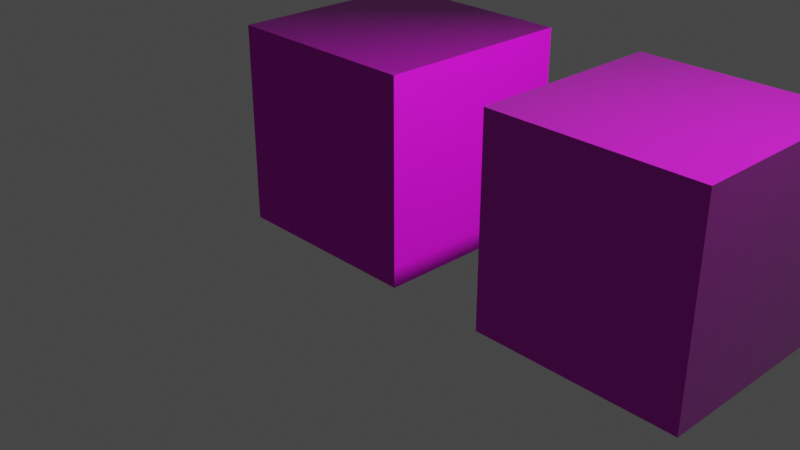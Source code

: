 # Source: template.blend  (saved by Blender 4.2.25; exported with 4.5.12 LTS)
import bpy
from mathutils import Matrix  # noqa: F401  (used for matrix-valued properties, if any)

bpy.ops.wm.read_factory_settings(use_empty=True)
scene = bpy.context.scene
scene.name = 'Scene'

# ---- collections
col_collection = bpy.data.collections.new('Collection'); scene.collection.children.link(col_collection)

# ---- materials (node trees are filled in below, after node groups)
mat_material = bpy.data.materials.new('Material')
mat_material.alpha_threshold = 0.0
mat_material.use_transparent_shadow = False
mat_material.thickness_mode = 'SLAB'
mat_material.roughness = 0.5
mat_material.line_color = (0.0, 0.0, 0.0, 1.0)
mat_material_001 = bpy.data.materials.new('Material.001')
mat_material_001.alpha_threshold = 0.0
mat_material_001.use_transparent_shadow = False
mat_material_001.thickness_mode = 'SLAB'
mat_material_001.roughness = 0.5
mat_material_001.line_color = (0.0, 0.0, 0.0, 1.0)

# ---- node groups
ng_omnipbr = bpy.data.node_groups.new('OmniPBR', 'ShaderNodeTree')
_s = ng_omnipbr.interface.new_socket(name='Albedo', in_out='OUTPUT', socket_type='NodeSocketColor')
_s = ng_omnipbr.interface.new_socket(name='Metallic', in_out='OUTPUT', socket_type='NodeSocketColor')
_s = ng_omnipbr.interface.new_socket(name='Specular', in_out='OUTPUT', socket_type='NodeSocketFloat')
_s.subtype = 'FACTOR'
_s = ng_omnipbr.interface.new_socket(name='Roughness', in_out='OUTPUT', socket_type='NodeSocketColor')
_s = ng_omnipbr.interface.new_socket(name='Normal Map', in_out='OUTPUT', socket_type='NodeSocketColor')
_s = ng_omnipbr.interface.new_socket(name='Emission', in_out='OUTPUT', socket_type='NodeSocketColor')
_s = ng_omnipbr.interface.new_socket(name='Emissive Intensity', in_out='OUTPUT', socket_type='NodeSocketFloat')
_s.subtype = 'FACTOR'
_s = ng_omnipbr.interface.new_socket(name='Albedo Map', in_out='INPUT', socket_type='NodeSocketColor')
_s.default_value = (0.5, 0.5, 0.5, 1.0)
_s = ng_omnipbr.interface.new_socket(name='Use Albedo Map', in_out='INPUT', socket_type='NodeSocketInt')
_s.subtype = 'FACTOR'
_s.default_value = 1
_s.min_value = 0
_s.max_value = 1
_s = ng_omnipbr.interface.new_socket(name='Albedo RGB', in_out='INPUT', socket_type='NodeSocketColor')
_s.default_value = (0.2, 0.2, 0.2, 1.0)
_s = ng_omnipbr.interface.new_socket(name='Albedo Add', in_out='INPUT', socket_type='NodeSocketFloat')
_s.subtype = 'FACTOR'
_s.min_value = -1.0
_s.max_value = 1.0
_s = ng_omnipbr.interface.new_socket(name='Albedo Desaturation', in_out='INPUT', socket_type='NodeSocketFloat')
_s.subtype = 'FACTOR'
_s.min_value = 0.0
_s.max_value = 1.0
_s = ng_omnipbr.interface.new_socket(name='Albedo Brightness', in_out='INPUT', socket_type='NodeSocketFloat')
_s.subtype = 'FACTOR'
_s.default_value = 1.0
_s.min_value = 0.0
_s.max_value = 1.0
_s = ng_omnipbr.interface.new_socket(name='Albedo Tint', in_out='INPUT', socket_type='NodeSocketColor')
_s.default_value = (1.0, 1.0, 1.0, 1.0)
_s = ng_omnipbr.interface.new_socket(name='Specular', in_out='INPUT', socket_type='NodeSocketFloat')
_s.subtype = 'FACTOR'
_s.default_value = 0.5
_s.min_value = 0.0
_s.max_value = 1.0
_s = ng_omnipbr.interface.new_socket(name='Use ORM Map', in_out='INPUT', socket_type='NodeSocketInt')
_s.subtype = 'FACTOR'
_s.min_value = 0
_s.max_value = 1
_s = ng_omnipbr.interface.new_socket(name='ORM Map', in_out='INPUT', socket_type='NodeSocketColor')
_s = ng_omnipbr.interface.new_socket(name='AO Map', in_out='INPUT', socket_type='NodeSocketColor')
_s.default_value = (1.0, 1.0, 1.0, 1.0)
_s = ng_omnipbr.interface.new_socket(name='AO to Diffuse', in_out='INPUT', socket_type='NodeSocketFloat')
_s.subtype = 'FACTOR'
_s.min_value = 0.0
_s.max_value = 1.0
_s = ng_omnipbr.interface.new_socket(name='Metallic Amount', in_out='INPUT', socket_type='NodeSocketFloat')
_s.subtype = 'FACTOR'
_s.min_value = 0.0
_s.max_value = 1.0
_s = ng_omnipbr.interface.new_socket(name='Metallic Map', in_out='INPUT', socket_type='NodeSocketColor')
_s = ng_omnipbr.interface.new_socket(name='Metallic Map Influence', in_out='INPUT', socket_type='NodeSocketFloat')
_s.subtype = 'FACTOR'
_s.min_value = 0.0
_s.max_value = 1.0
_s = ng_omnipbr.interface.new_socket(name='Roughness Amount', in_out='INPUT', socket_type='NodeSocketFloat')
_s.subtype = 'FACTOR'
_s.default_value = 0.5
_s.min_value = 0.0
_s.max_value = 1.0
_s = ng_omnipbr.interface.new_socket(name='Roughness Map', in_out='INPUT', socket_type='NodeSocketColor')
_s.default_value = (0.5, 0.5, 0.5, 1.0)
_s = ng_omnipbr.interface.new_socket(name='Roughness Map Influence', in_out='INPUT', socket_type='NodeSocketFloat')
_s.subtype = 'FACTOR'
_s.min_value = 0.0
_s.max_value = 1.0
_s = ng_omnipbr.interface.new_socket(name='Enable Emission', in_out='INPUT', socket_type='NodeSocketInt')
_s.subtype = 'FACTOR'
_s.min_value = 0
_s.max_value = 1
_s = ng_omnipbr.interface.new_socket(name='Emissive Intensity', in_out='INPUT', socket_type='NodeSocketFloat')
_s.subtype = 'FACTOR'
_s.default_value = 40.0
_s = ng_omnipbr.interface.new_socket(name='Emissive Color', in_out='INPUT', socket_type='NodeSocketColor')
_s = ng_omnipbr.interface.new_socket(name='Emissive Color Map', in_out='INPUT', socket_type='NodeSocketColor')
_s = ng_omnipbr.interface.new_socket(name='Use Emission Map', in_out='INPUT', socket_type='NodeSocketInt')
_s.subtype = 'FACTOR'
_s.min_value = 0
_s.max_value = 1
_s = ng_omnipbr.interface.new_socket(name='Emissive Mask Map', in_out='INPUT', socket_type='NodeSocketColor')
_s = ng_omnipbr.interface.new_socket(name='Normal Map', in_out='INPUT', socket_type='NodeSocketColor')
_s = ng_omnipbr.interface.new_socket(name='Normal Map Strength', in_out='INPUT', socket_type='NodeSocketFloat')
_s.subtype = 'FACTOR'
_s.default_value = 1.0
_s.min_value = 0.0
_s.max_value = 10.0
_s = ng_omnipbr.interface.new_socket(name='Use Normal Map', in_out='INPUT', socket_type='NodeSocketInt')
_s.subtype = 'FACTOR'
_s.default_value = 1
_s.min_value = 0
_s.max_value = 1
_s = ng_omnipbr.interface.new_socket(name='Detail Normal Map', in_out='INPUT', socket_type='NodeSocketColor')
_s = ng_omnipbr.interface.new_socket(name='Use Detail Normal Map', in_out='INPUT', socket_type='NodeSocketInt')
_s.subtype = 'FACTOR'
_s.min_value = 0
_s.max_value = 1
_s = ng_omnipbr.interface.new_socket(name='Detail Normal Strength', in_out='INPUT', socket_type='NodeSocketFloat')
_s.subtype = 'FACTOR'
_s.default_value = 1.0
_s.min_value = 0.0
_s.max_value = 10.0
_s = ng_omnipbr.interface.new_socket(name='Enable Opacity', in_out='INPUT', socket_type='NodeSocketInt')
_s.subtype = 'FACTOR'
_s.min_value = 0
_s.max_value = 1
_s = ng_omnipbr.interface.new_socket(name='Enable Opacity Texture', in_out='INPUT', socket_type='NodeSocketInt')
_s.subtype = 'FACTOR'
_s.min_value = 0
_s.max_value = 1
_s = ng_omnipbr.interface.new_socket(name='Opacity Amount', in_out='INPUT', socket_type='NodeSocketFloat')
_s.subtype = 'FACTOR'
_s.min_value = 0.0
_s.max_value = 1.0
_s = ng_omnipbr.interface.new_socket(name='Opacity Map', in_out='INPUT', socket_type='NodeSocketColor')
_s = ng_omnipbr.interface.new_socket(name='Opacity Threshold', in_out='INPUT', socket_type='NodeSocketFloat')
_s.subtype = 'FACTOR'
_s.min_value = 0.0
_s.max_value = 1.0
_s = ng_omnipbr.interface.new_socket(name='Opacity Mono Source', in_out='INPUT', socket_type='NodeSocketInt')
_s.subtype = 'FACTOR'
_s.default_value = 1
_s.min_value = 0
_s.max_value = 3
_s = ng_omnipbr.interface.new_socket(name='Enable Project UVW Coordinates', in_out='INPUT', socket_type='NodeSocketInt')
_s.subtype = 'FACTOR'
_s.min_value = 0
_s.max_value = 1
_s = ng_omnipbr.interface.new_socket(name='Enable World Space', in_out='INPUT', socket_type='NodeSocketInt')
_s.subtype = 'FACTOR'
_s.min_value = 0
_s.max_value = 1
_s = ng_omnipbr.interface.new_socket(name='UV Space Index', in_out='INPUT', socket_type='NodeSocketInt')
_s.subtype = 'FACTOR'
_s.min_value = 0
_s.max_value = 512
_s = ng_omnipbr.interface.new_socket(name='Normal Map Flip U Tangent', in_out='INPUT', socket_type='NodeSocketInt')
_s.subtype = 'FACTOR'
_s.min_value = 0
_s.max_value = 1
_s = ng_omnipbr.interface.new_socket(name='Normal Map Flip V Tangent', in_out='INPUT', socket_type='NodeSocketInt')
_s.subtype = 'FACTOR'
_s.default_value = 1
_s.min_value = 0
_s.max_value = 1
_N = ng_omnipbr.nodes; _L = ng_omnipbr.links
n0 = _N.new('ShaderNodeMixRGB'); n0.name = 'Mix.006'; n0.location = (363, -459)
n0.label = 'Roughness-Factor'
n1 = _N.new('ShaderNodeMixRGB'); n1.name = 'Mix.001'; n1.location = (341, 338)
n1.label = 'Apply AO'
n1.blend_type = 'MULTIPLY'
n1.inputs[0].default_value = 1.0
n2 = _N.new('ShaderNodeMixRGB'); n2.name = 'Mix'; n2.location = (70, 526)
n2.label = 'Apply Tint'
n2.blend_type = 'MULTIPLY'
n2.inputs[0].default_value = 1.0
n3 = _N.new('ShaderNodeSeparateRGB'); n3.name = 'Separate RGB'; n3.location = (-312, -177)
n4 = _N.new('ShaderNodeRGB'); n4.name = 'RGB'; n4.location = (-1061, -681)
n4.outputs[0].default_value = (0.0, 0.0, 0.0, 1.0)
n5 = _N.new('ShaderNodeMixRGB'); n5.name = 'Mix.002'; n5.location = (530, 525)
n5.label = 'AO to Diffuse'
n6 = _N.new('ShaderNodeMixRGB'); n6.name = 'Mix.013'; n6.location = (-370, 507)
n6.label = 'Albedo Brightness'
n6.blend_type = 'MULTIPLY'
n6.inputs[0].default_value = 1.0
n7 = _N.new('ShaderNodeMixRGB'); n7.name = 'Mix.012'; n7.location = (-672, 552)
n7.label = 'Albedo Add'
n7.blend_type = 'ADD'
n7.inputs[2].default_value = (1.0, 1.0, 1.0, 1.0)
n8 = _N.new('ShaderNodeMixRGB'); n8.name = 'Mix.014'; n8.location = (-721, -908)
n8.label = 'Detail Normal Source Switch'
n9 = _N.new('ShaderNodeNormalMap'); n9.name = 'Normal Map'; n9.location = (-487, -584)
n10 = _N.new('ShaderNodeNormalMap'); n10.name = 'Normal Map.001'; n10.location = (-487, -883)
n11 = _N.new('ShaderNodeMixRGB'); n11.name = 'Mix.008'; n11.location = (-1406, 447)
n11.label = 'Albedo Source Switch'
n12 = _N.new('ShaderNodeHueSaturation'); n12.name = 'Hue Saturation Value'; n12.location = (-1066, 607)
n13 = _N.new('ShaderNodeMixRGB'); n13.name = 'Mix.003'; n13.location = (96, 218)
n13.label = 'AO-ORM Map Toggle'
n14 = _N.new('ShaderNodeRGB'); n14.name = 'RGB.001'; n14.location = (-1041, -953)
n14.outputs[0].default_value = (0.5, 0.5, 1.0, 1.0)
n15 = _N.new('NodeGroupInput'); n15.name = 'Group Input'; n15.location = (-1818, 98)
n16 = _N.new('NodeGroupOutput'); n16.name = 'Group Output'; n16.location = (981, 41)
n17 = _N.new('ShaderNodeMixRGB'); n17.name = 'Mix.010'; n17.location = (-794, -368)
n17.label = 'Emissive Source Switch'
n18 = _N.new('ShaderNodeMixRGB'); n18.name = 'Mix.007'; n18.location = (303, -33)
n18.label = 'Metallic Factor'
n19 = _N.new('ShaderNodeMixRGB'); n19.name = 'Mix.011'; n19.location = (-719, -712)
n19.label = 'Normal Source Switch'
n20 = _N.new('ShaderNodeMixRGB'); n20.name = 'Mix.009'; n20.location = (-1115, -475)
n20.label = 'Emissive Switch'
n21 = _N.new('ShaderNodeMixRGB'); n21.name = 'Mix.004'; n21.location = (182, -635)
n21.label = 'Roughness-ORM Map Toggle'
n22 = _N.new('ShaderNodeMixRGB'); n22.name = 'Mix.005'; n22.location = (-2, -228)
n22.label = 'Metallic-ORM Map Toggle'
_L.new(n15.outputs[9], n3.inputs[0])
_L.new(n15.outputs[8], n21.inputs[0])
_L.new(n15.outputs[17], n0.inputs[0])
_L.new(n0.outputs[0], n16.inputs[3])
_L.new(n15.outputs[14], n18.inputs[0])
_L.new(n18.outputs[0], n16.inputs[1])
_L.new(n15.outputs[6], n2.inputs[1])
_L.new(n15.outputs[10], n13.inputs[1])
_L.new(n15.outputs[11], n5.inputs[0])
_L.new(n5.outputs[0], n16.inputs[0])
_L.new(n21.outputs[0], n0.inputs[2])
_L.new(n22.outputs[0], n18.inputs[2])
_L.new(n2.outputs[0], n1.inputs[1])
_L.new(n2.outputs[0], n5.inputs[1])
_L.new(n1.outputs[0], n5.inputs[2])
_L.new(n13.outputs[0], n1.inputs[2])
_L.new(n15.outputs[8], n22.inputs[0])
_L.new(n15.outputs[8], n13.inputs[0])
_L.new(n15.outputs[12], n18.inputs[1])
_L.new(n3.outputs[2], n22.inputs[2])
_L.new(n3.outputs[1], n21.inputs[2])
_L.new(n3.outputs[0], n13.inputs[2])
_L.new(n15.outputs[15], n0.inputs[1])
_L.new(n15.outputs[1], n11.inputs[0])
_L.new(n15.outputs[22], n20.inputs[0])
_L.new(n15.outputs[20], n20.inputs[1])
_L.new(n15.outputs[18], n17.inputs[0])
_L.new(n20.outputs[0], n17.inputs[2])
_L.new(n17.outputs[0], n16.inputs[5])
_L.new(n9.outputs[0], n16.inputs[4])
_L.new(n15.outputs[25], n9.inputs[0])
_L.new(n14.outputs[0], n19.inputs[1])
_L.new(n15.outputs[26], n19.inputs[0])
_L.new(n19.outputs[0], n9.inputs[1])
_L.new(n15.outputs[5], n6.inputs[1])
_L.new(n7.outputs[0], n6.inputs[2])
_L.new(n6.outputs[0], n2.inputs[2])
_L.new(n11.outputs[0], n12.inputs[4])
_L.new(n15.outputs[7], n16.inputs[2])
_L.new(n15.outputs[28], n8.inputs[0])
_L.new(n14.outputs[0], n8.inputs[1])
_L.new(n8.outputs[0], n10.inputs[1])
_L.new(n15.outputs[29], n10.inputs[0])
_L.new(n15.outputs[4], n12.inputs[3])
_L.new(n15.outputs[2], n11.inputs[1])
_L.new(n15.outputs[0], n11.inputs[2])
_L.new(n12.outputs[0], n7.inputs[1])
_L.new(n15.outputs[3], n7.inputs[0])
_L.new(n15.outputs[19], n16.inputs[6])
_L.new(n4.outputs[0], n17.inputs[1])
_L.new(n15.outputs[27], n8.inputs[2])
_L.new(n15.outputs[24], n19.inputs[2])
_L.new(n15.outputs[21], n20.inputs[2])
_L.new(n15.outputs[16], n21.inputs[1])
_L.new(n15.outputs[13], n22.inputs[1])
n16.is_active_output = True
ng_omniglass = bpy.data.node_groups.new('OmniGlass', 'ShaderNodeTree')
_s = ng_omniglass.interface.new_socket(name='Transmission Color', in_out='OUTPUT', socket_type='NodeSocketColor')
_s = ng_omniglass.interface.new_socket(name='Reflection Color', in_out='OUTPUT', socket_type='NodeSocketColor')
_s = ng_omniglass.interface.new_socket(name='IOR', in_out='OUTPUT', socket_type='NodeSocketFloat')
_s.subtype = 'FACTOR'
_s = ng_omniglass.interface.new_socket(name='Alpha', in_out='OUTPUT', socket_type='NodeSocketFloat')
_s.subtype = 'FACTOR'
_s = ng_omniglass.interface.new_socket(name='Roughness', in_out='OUTPUT', socket_type='NodeSocketColor')
_s = ng_omniglass.interface.new_socket(name='Normal Map', in_out='OUTPUT', socket_type='NodeSocketColor')
_s = ng_omniglass.interface.new_socket(name='Absorbtion Coeff', in_out='INPUT', socket_type='NodeSocketColor')
_s = ng_omniglass.interface.new_socket(name='Glass Color', in_out='INPUT', socket_type='NodeSocketColor')
_s.default_value = (1.0, 1.0, 1.0, 1.0)
_s = ng_omniglass.interface.new_socket(name='Glass Color Texture', in_out='INPUT', socket_type='NodeSocketColor')
_s.default_value = (0.5, 0.5, 0.5, 1.0)
_s = ng_omniglass.interface.new_socket(name='Use Glass Color Texture', in_out='INPUT', socket_type='NodeSocketInt')
_s.subtype = 'FACTOR'
_s.default_value = 1
_s.min_value = 0
_s.max_value = 1
_s = ng_omniglass.interface.new_socket(name='Volume Absorbtion Scale', in_out='INPUT', socket_type='NodeSocketFloat')
_s.subtype = 'FACTOR'
_s.default_value = 0.001
_s.min_value = 0.0
_s.max_value = 1.0
_s = ng_omniglass.interface.new_socket(name='Glass Roughness', in_out='INPUT', socket_type='NodeSocketFloat')
_s.subtype = 'FACTOR'
_s.min_value = 0.0
_s.max_value = 1.0
_s = ng_omniglass.interface.new_socket(name='Roughness Texture', in_out='INPUT', socket_type='NodeSocketColor')
_s.default_value = (0.5, 0.5, 0.5, 1.0)
_s = ng_omniglass.interface.new_socket(name='Roughness Texture Influence', in_out='INPUT', socket_type='NodeSocketFloat')
_s.subtype = 'FACTOR'
_s.min_value = 0.0
_s.max_value = 1.0
_s = ng_omniglass.interface.new_socket(name='Glass IOR', in_out='INPUT', socket_type='NodeSocketFloat')
_s.subtype = 'FACTOR'
_s.default_value = 1.491
_s.min_value = 1.0
_s.max_value = 4.0
_s = ng_omniglass.interface.new_socket(name='Thin Walled', in_out='INPUT', socket_type='NodeSocketInt')
_s.subtype = 'FACTOR'
_s.min_value = 0
_s.max_value = 1
_s = ng_omniglass.interface.new_socket(name='Reflection Color', in_out='INPUT', socket_type='NodeSocketColor')
_s.default_value = (1.0, 1.0, 1.0, 1.0)
_s = ng_omniglass.interface.new_socket(name='Reflection Color Texture', in_out='INPUT', socket_type='NodeSocketColor')
_s = ng_omniglass.interface.new_socket(name='Use Reflection Color Texture', in_out='INPUT', socket_type='NodeSocketInt')
_s.subtype = 'FACTOR'
_s.min_value = 0
_s.max_value = 1
_s = ng_omniglass.interface.new_socket(name='Normal Map Texture', in_out='INPUT', socket_type='NodeSocketColor')
_s = ng_omniglass.interface.new_socket(name='Normal Map Strength', in_out='INPUT', socket_type='NodeSocketFloat')
_s.subtype = 'FACTOR'
_s.default_value = 1.0
_s.min_value = 0.0
_s.max_value = 10.0
_s = ng_omniglass.interface.new_socket(name='Use Normal Map', in_out='INPUT', socket_type='NodeSocketInt')
_s.subtype = 'FACTOR'
_s.default_value = 1
_s.min_value = 0
_s.max_value = 1
_s = ng_omniglass.interface.new_socket(name='Enable Opacity', in_out='INPUT', socket_type='NodeSocketInt')
_s.subtype = 'FACTOR'
_s.min_value = 0
_s.max_value = 1
_s = ng_omniglass.interface.new_socket(name='Enable Opacity Texture', in_out='INPUT', socket_type='NodeSocketInt')
_s.subtype = 'FACTOR'
_s.min_value = 0
_s.max_value = 1
_s = ng_omniglass.interface.new_socket(name='Opacity Amount', in_out='INPUT', socket_type='NodeSocketFloat')
_s.subtype = 'FACTOR'
_s.default_value = 1.0
_s.min_value = 0.0
_s.max_value = 1.0
_s = ng_omniglass.interface.new_socket(name='Opacity Map RGB', in_out='INPUT', socket_type='NodeSocketColor')
_s = ng_omniglass.interface.new_socket(name='Opacity Map Alpha', in_out='INPUT', socket_type='NodeSocketFloat')
_s.subtype = 'FACTOR'
_s.min_value = 0.0
_s.max_value = 1.0
_s = ng_omniglass.interface.new_socket(name='Opacity Threshold', in_out='INPUT', socket_type='NodeSocketFloat')
_s.subtype = 'FACTOR'
_s.min_value = 0.0
_s.max_value = 1.0
_s = ng_omniglass.interface.new_socket(name='Opacity Mono Source', in_out='INPUT', socket_type='NodeSocketInt')
_s.subtype = 'FACTOR'
_s.default_value = 1
_s.min_value = 0
_s.max_value = 3
_s = ng_omniglass.interface.new_socket(name='Enable Project UVW Coordinates', in_out='INPUT', socket_type='NodeSocketInt')
_s.subtype = 'FACTOR'
_s.min_value = 0
_s.max_value = 1
_s = ng_omniglass.interface.new_socket(name='Enable World Space', in_out='INPUT', socket_type='NodeSocketInt')
_s.subtype = 'FACTOR'
_s.min_value = 0
_s.max_value = 1
_s = ng_omniglass.interface.new_socket(name='UV Space Index', in_out='INPUT', socket_type='NodeSocketInt')
_s.subtype = 'FACTOR'
_s.min_value = 0
_s.max_value = 512
_s = ng_omniglass.interface.new_socket(name='Normal Map Flip U Tangent', in_out='INPUT', socket_type='NodeSocketInt')
_s.subtype = 'FACTOR'
_s.min_value = 0
_s.max_value = 1
_s = ng_omniglass.interface.new_socket(name='Normal Map Flip V Tangent', in_out='INPUT', socket_type='NodeSocketInt')
_s.subtype = 'FACTOR'
_s.default_value = 1
_s.min_value = 0
_s.max_value = 1
_N = ng_omniglass.nodes; _L = ng_omniglass.links
n0 = _N.new('NodeGroupOutput'); n0.name = 'Group Output'; n0.location = (-605, 496)
n1 = _N.new('ShaderNodeMixRGB'); n1.name = 'Albedo Source Switch'; n1.location = (-1369, 535)
n1.label = 'Albedo Source Switch'
n2 = _N.new('ShaderNodeHueSaturation'); n2.name = 'Hue Saturation Value'; n2.location = (-1187, 529)
n2.label = 'Hue Saturation Value'
n3 = _N.new('ShaderNodeMixRGB'); n3.name = 'Roughness-Factor'; n3.location = (-1357, 331)
n3.label = 'Roughness-Factor'
n4 = _N.new('ShaderNodeMixRGB'); n4.name = 'Reflection Source Switch'; n4.location = (-1098, 329)
n4.label = 'Reflection Source Switch'
n5 = _N.new('ShaderNodeMixRGB'); n5.name = 'Normal Source Switch'; n5.location = (-1360, 120)
n5.label = 'Normal Source Switch'
n5.inputs[1].default_value = (0.5029, 0.5029, 1.0, 1.0)
n6 = _N.new('ShaderNodeNormalMap'); n6.name = 'Normal Map'; n6.location = (-1202, 126)
n6.label = 'Normal Map'
n7 = _N.new('ShaderNodeMixRGB'); n7.name = 'Opacity Source Switch'; n7.location = (-1684, -357)
n7.label = 'Opacity Source Switch'
n8 = _N.new('ShaderNodeSeparateRGB'); n8.name = 'Separate RGB'; n8.location = (-1365, -381)
n9 = _N.new('ShaderNodeMath'); n9.name = 'Math.002'; n9.location = (-1196, -362)
n9.operation = 'MAXIMUM'
n10 = _N.new('ShaderNodeMath'); n10.name = 'mono_max'; n10.location = (-1029, -367)
n10.label = 'mono_max'
n10.operation = 'MAXIMUM'
n11 = _N.new('ShaderNodeVectorMath'); n11.name = 'mono_luminance'; n11.location = (-1189, -526)
n11.label = 'mono_luminance'
n11.operation = 'DOT_PRODUCT'
n12 = _N.new('ShaderNodeVectorMath'); n12.name = 'mono_average'; n12.location = (-1187, -724)
n12.label = 'mono_average'
n12.operation = 'DOT_PRODUCT'
n13 = _N.new('ShaderNodeMath'); n13.name = 'Math.001'; n13.location = (-738, -472)
n13.operation = 'GREATER_THAN'
n14 = _N.new('ShaderNodeMath'); n14.name = 'Math'; n14.location = (-743, -652)
n14.operation = 'COMPARE'
n15 = _N.new('NodeGroupInput'); n15.name = 'Group Input'; n15.location = (-1996, 450)
_L.new(n15.outputs[7], n3.inputs[0])
_L.new(n3.outputs[0], n0.inputs[4])
_L.new(n15.outputs[5], n3.inputs[1])
_L.new(n15.outputs[3], n1.inputs[0])
_L.new(n6.outputs[0], n0.inputs[5])
_L.new(n15.outputs[14], n6.inputs[0])
_L.new(n15.outputs[15], n5.inputs[0])
_L.new(n5.outputs[0], n6.inputs[1])
_L.new(n1.outputs[0], n2.inputs[4])
_L.new(n15.outputs[2], n1.inputs[2])
_L.new(n15.outputs[13], n5.inputs[2])
_L.new(n2.outputs[0], n0.inputs[0])
_L.new(n15.outputs[6], n3.inputs[2])
_L.new(n15.outputs[8], n0.inputs[2])
_L.new(n15.outputs[1], n1.inputs[1])
_L.new(n15.outputs[10], n4.inputs[1])
_L.new(n15.outputs[11], n4.inputs[2])
_L.new(n15.outputs[12], n4.inputs[0])
_L.new(n4.outputs[0], n0.inputs[1])
_L.new(n15.outputs[18], n7.inputs[1])
_L.new(n15.outputs[19], n7.inputs[2])
_L.new(n15.outputs[17], n7.inputs[0])
_L.new(n7.outputs[0], n11.inputs[0])
_L.new(n7.outputs[0], n8.inputs[0])
_L.new(n8.outputs[1], n9.inputs[0])
_L.new(n9.outputs[0], n10.inputs[0])
_L.new(n7.outputs[0], n12.inputs[0])
_L.new(n15.outputs[21], n14.inputs[0])
_L.new(n12.outputs[1], n13.inputs[0])
_L.new(n15.outputs[18], n0.inputs[3])
n0.is_active_output = True

# ---- material node trees
mat_material.use_nodes = True; mat_material.node_tree.nodes.clear()
_N = mat_material.node_tree.nodes; _L = mat_material.node_tree.links
n0 = _N.new('NodeFrame'); n0.name = 'Frame.002'; n0.location = (-1608, -258)
n0.label = 'UV Set'
n0.width = 208
n1 = _N.new('NodeFrame'); n1.name = 'Frame.001'; n1.location = (-1268, 54)
n1.label = 'UVs'
n1.width = 198
n2 = _N.new('NodeFrame'); n2.name = 'Frame'; n2.location = (-933, 271)
n2.label = 'Texture Inputs'
n2.width = 869
n3 = _N.new('NodeFrame'); n3.name = 'Frame.004'; n3.location = (9, 269)
n3.label = 'Parameters'
n3.width = 394
n4 = _N.new('NodeFrame'); n4.name = 'Frame.005'; n4.location = (1024, 257)
n4.label = 'Information'
n4.width = 587
n5 = _N.new('NodeFrame'); n5.name = 'Frame.003'; n5.location = (450, 268)
n5.label = 'Output'
n5.width = 522
n6 = _N.new('ShaderNodeUVMap'); n6.name = 'UV Map'; n6.location = (29, -40)
n7 = _N.new('ShaderNodeMapping'); n7.name = 'Base Mapping'; n7.location = (29, -39)
n7.label = 'Base Mapping'
n8 = _N.new('ShaderNodeMapping'); n8.name = 'Detail Mapping'; n8.location = (29, -416)
n8.label = 'Detail Mapping'
n9 = _N.new('ShaderNodeTexImage'); n9.name = 'Emissive Map'; n9.location = (29, -538)
n9.label = 'Emissive Map'
n10 = _N.new('ShaderNodeTexImage'); n10.name = 'Emissive Mask Map'; n10.location = (303, -608)
n10.label = 'Emissive Mask Map'
n11 = _N.new('ShaderNodeTexImage'); n11.name = 'AO Map'; n11.location = (37, -228)
n11.label = 'AO Map'
n12 = _N.new('ShaderNodeTexImage'); n12.name = 'Metallic Map'; n12.location = (323, -292)
n12.label = 'Metallic Map'
n13 = _N.new('ShaderNodeTexImage'); n13.name = 'Roughness Map'; n13.location = (600, -343)
n13.label = 'Roughness Map'
n14 = _N.new('ShaderNodeTexImage'); n14.name = 'ORM Map'; n14.location = (599, -110)
n14.label = 'ORM Map'
n15 = _N.new('ShaderNodeTexImage'); n15.name = 'Albedo Map'; n15.location = (319, -39)
n15.label = 'Albedo Map'
n16 = _N.new('ShaderNodeTexImage'); n16.name = 'Opacity Map'; n16.location = (307, -854)
n16.label = 'Opacity Map'
n17 = _N.new('ShaderNodeTexImage'); n17.name = 'Detail Normal Map'; n17.location = (568, -931)
n17.label = 'Detail Normal Map'
n18 = _N.new('ShaderNodeTexImage'); n18.name = 'Normal Map'; n18.location = (564, -667)
n18.label = 'Normal Map'
n19 = _N.new('ShaderNodeGroup'); n19.name = 'OmniPBR Compute'; n19.location = (29, -40)
n19.label = 'OmniPBR Compute'
n19.width = 336
n19.node_tree = ng_omnipbr
n19.inputs[1].default_value = 1
n19.inputs[2].default_value = (0.2, 0.2, 0.2, 1.0)
n19.inputs[3].default_value = 0.0
n19.inputs[4].default_value = 0.0
n19.inputs[5].default_value = 1.0
n19.inputs[6].default_value = (1.0, 1.0, 1.0, 1.0)
n19.inputs[7].default_value = 0.5
n19.inputs[8].default_value = 0
n19.inputs[11].default_value = 0.0
n19.inputs[12].default_value = 0.0
n19.inputs[14].default_value = 0.0
n19.inputs[15].default_value = 0.5
n19.inputs[17].default_value = 0.0
n19.inputs[18].default_value = 0
n19.inputs[19].default_value = 40.0
n19.inputs[20].default_value = (0.0, 0.0, 0.0, 1.0)
n19.inputs[22].default_value = 0
n19.inputs[25].default_value = 1.0
n19.inputs[26].default_value = 1
n19.inputs[28].default_value = 0
n19.inputs[29].default_value = 1.0
n19.inputs[30].default_value = 0
n19.inputs[31].default_value = 0
n19.inputs[32].default_value = 0.0
n19.inputs[34].default_value = 0.0
n19.inputs[35].default_value = 1
n19.inputs[36].default_value = 0
n19.inputs[37].default_value = 0
n19.inputs[38].default_value = 0
n19.inputs[39].default_value = 0
n19.inputs[40].default_value = 1
n20 = _N.new('ShaderNodeOutputMaterial'); n20.name = 'Material Output'; n20.location = (354, -39)
n21 = _N.new('ShaderNodeBsdfPrincipled'); n21.name = 'Principled BSDF'; n21.location = (29, -41)
n21.distribution = 'GGX'
n21.subsurface_method = 'RANDOM_WALK_SKIN'
n21.inputs[3].default_value = 1.45
n22 = _N.new('ShaderNodeValue'); n22.name = 'Value'; n22.location = (354, -199)
n22.outputs[0].default_value = 0.0
n6.parent = n0
n7.parent = n1
n8.parent = n1
n9.parent = n2
n10.parent = n2
n11.parent = n2
n12.parent = n2
n13.parent = n2
n14.parent = n2
n15.parent = n2
n16.parent = n2
n17.parent = n2
n18.parent = n2
n19.parent = n3
n20.parent = n5
n21.parent = n5
n22.parent = n5
_L.new(n21.outputs[0], n20.inputs[0])
_L.new(n14.outputs[0], n19.inputs[9])
_L.new(n12.outputs[0], n19.inputs[13])
_L.new(n19.outputs[3], n21.inputs[2])
_L.new(n19.outputs[1], n21.inputs[1])
_L.new(n15.outputs[0], n19.inputs[0])
_L.new(n11.outputs[0], n19.inputs[10])
_L.new(n19.outputs[0], n21.inputs[0])
_L.new(n19.outputs[5], n21.inputs[27])
_L.new(n13.outputs[0], n19.inputs[16])
_L.new(n9.outputs[0], n19.inputs[21])
_L.new(n19.outputs[4], n21.inputs[5])
_L.new(n19.outputs[2], n21.inputs[13])
_L.new(n18.outputs[0], n19.inputs[24])
_L.new(n6.outputs[0], n7.inputs[0])
_L.new(n7.outputs[0], n15.inputs[0])
_L.new(n7.outputs[0], n14.inputs[0])
_L.new(n7.outputs[0], n11.inputs[0])
_L.new(n7.outputs[0], n12.inputs[0])
_L.new(n7.outputs[0], n13.inputs[0])
_L.new(n7.outputs[0], n9.inputs[0])
_L.new(n6.outputs[0], n8.inputs[0])
_L.new(n7.outputs[0], n18.inputs[0])
_L.new(n17.outputs[0], n19.inputs[27])
_L.new(n8.outputs[0], n17.inputs[0])
_L.new(n7.outputs[0], n10.inputs[0])
_L.new(n10.outputs[0], n19.inputs[23])
_L.new(n16.outputs[0], n19.inputs[33])
_L.new(n7.outputs[0], n16.inputs[0])
_L.new(n19.outputs[6], n21.inputs[28])
_L.new(n22.outputs[0], n20.inputs[3])
n20.is_active_output = True
mat_material_001.use_nodes = True; mat_material_001.node_tree.nodes.clear()
_N = mat_material_001.node_tree.nodes; _L = mat_material_001.node_tree.links
n0 = _N.new('NodeFrame'); n0.name = 'Frame'; n0.location = (-826, 340)
n0.label = 'Texture Inputs'
n0.width = 300
n1 = _N.new('NodeFrame'); n1.name = 'Frame.004'; n1.location = (-444, 226)
n1.label = 'Parameters'
n1.width = 394
n2 = _N.new('NodeFrame'); n2.name = 'Frame.003'; n2.location = (17, 196)
n2.label = 'Output'
n2.width = 522
n3 = _N.new('NodeFrame'); n3.name = 'Frame.001'; n3.location = (-1131, 54)
n3.label = 'UVs'
n3.width = 198
n4 = _N.new('NodeFrame'); n4.name = 'Frame.002'; n4.location = (-1386, 2)
n4.label = 'UV Set'
n4.width = 208
n5 = _N.new('NodeFrame'); n5.name = 'Frame.005'; n5.location = (641, 186)
n5.label = 'Information'
n5.width = 587
n6 = _N.new('ShaderNodeOutputMaterial'); n6.name = 'Material Output'; n6.location = (353, -39)
n7 = _N.new('ShaderNodeUVMap'); n7.name = 'UV Map'; n7.location = (29, -39)
n8 = _N.new('ShaderNodeMapping'); n8.name = 'Base Mapping'; n8.location = (29, -39)
n8.label = 'Base Mapping'
n9 = _N.new('ShaderNodeTexImage'); n9.name = 'Glass Color Texture'; n9.location = (30, -39)
n9.label = 'Glass Color Texture'
n10 = _N.new('ShaderNodeTexImage'); n10.name = 'Reflection Color Texture'; n10.location = (31, -254)
n10.label = 'Reflection Color Texture'
n11 = _N.new('ShaderNodeTexImage'); n11.name = 'Roughness Texture'; n11.location = (30, -476)
n11.label = 'Roughness Texture'
n12 = _N.new('ShaderNodeTexImage'); n12.name = 'Normal Map'; n12.location = (32, -697)
n12.label = 'Normal Map'
n13 = _N.new('ShaderNodeTexImage'); n13.name = 'Opacity Map'; n13.location = (29, -913)
n13.label = 'Opacity Map'
n14 = _N.new('ShaderNodeBsdfPrincipled'); n14.name = 'Principled BSDF'; n14.location = (29, -41)
n14.distribution = 'GGX'
n14.subsurface_method = 'RANDOM_WALK_SKIN'
n14.inputs[27].default_value = (0.0, 0.0, 0.0, 1.0)
n14.inputs[28].default_value = 1.0
n15 = _N.new('ShaderNodeGroup'); n15.name = 'OmniGlass Compute'; n15.location = (29, -39)
n15.label = 'OmniGlass Compute'
n15.width = 336
n15.node_tree = ng_omniglass
n15.inputs[0].default_value = (0.0, 0.0, 0.0, 1.0)
n15.inputs[1].default_value = (1.0, 1.0, 1.0, 1.0)
n15.inputs[3].default_value = 1
n15.inputs[4].default_value = 0.001
n15.inputs[5].default_value = 0.0
n15.inputs[7].default_value = 0.0
n15.inputs[8].default_value = 1.491
n15.inputs[9].default_value = 0
n15.inputs[10].default_value = (1.0, 1.0, 1.0, 1.0)
n15.inputs[12].default_value = 0
n15.inputs[14].default_value = 1.0
n15.inputs[15].default_value = 1
n15.inputs[16].default_value = 0
n15.inputs[17].default_value = 0
n15.inputs[18].default_value = 1.0
n15.inputs[21].default_value = 0.0
n15.inputs[22].default_value = 1
n15.inputs[23].default_value = 0
n15.inputs[24].default_value = 0
n15.inputs[25].default_value = 0
n15.inputs[26].default_value = 0
n15.inputs[27].default_value = 1
n16 = _N.new('ShaderNodeValue'); n16.name = 'Value'; n16.location = (353, -199)
n16.outputs[0].default_value = 0.0
n6.parent = n2
n7.parent = n4
n8.parent = n3
n9.parent = n0
n10.parent = n0
n11.parent = n0
n12.parent = n0
n13.parent = n0
n14.parent = n2
n15.parent = n1
n16.parent = n2
_L.new(n14.outputs[0], n6.inputs[0])
_L.new(n15.outputs[4], n14.inputs[2])
_L.new(n9.outputs[0], n15.inputs[2])
_L.new(n15.outputs[0], n14.inputs[0])
_L.new(n11.outputs[0], n15.inputs[6])
_L.new(n15.outputs[5], n14.inputs[5])
_L.new(n12.outputs[0], n15.inputs[13])
_L.new(n7.outputs[0], n8.inputs[0])
_L.new(n8.outputs[0], n9.inputs[0])
_L.new(n8.outputs[0], n11.inputs[0])
_L.new(n8.outputs[0], n12.inputs[0])
_L.new(n13.outputs[0], n15.inputs[19])
_L.new(n8.outputs[0], n13.inputs[0])
_L.new(n15.outputs[2], n14.inputs[3])
_L.new(n15.outputs[3], n14.inputs[4])
_L.new(n13.outputs[1], n15.inputs[20])
_L.new(n8.outputs[0], n10.inputs[0])
_L.new(n10.outputs[0], n15.inputs[11])
_L.new(n16.outputs[0], n6.inputs[3])
n6.is_active_output = True

# ---- world
world_world = bpy.data.worlds.new('World'); scene.world = world_world
world_world.use_nodes = True; world_world.node_tree.nodes.clear()
_N = world_world.node_tree.nodes; _L = world_world.node_tree.links
n0 = _N.new('ShaderNodeOutputWorld'); n0.name = 'World Output'; n0.location = (300, 300)
n1 = _N.new('ShaderNodeBackground'); n1.name = 'Background'; n1.location = (10, 300)
n1.inputs[0].default_value = (0.05088, 0.05088, 0.05088, 1.0)
_L.new(n1.outputs[0], n0.inputs[0])
n0.is_active_output = True
world_world.color = (0.05088, 0.05088, 0.05088)
world_world.use_sun_shadow = False
world_world.sun_shadow_jitter_overblur = 0.0

# ---- cameras
cam_camera = bpy.data.cameras.new('Camera')
cam_camera.clip_end = 100.0
cam_camera.ortho_scale = 7.314

# ---- lights
light_light = bpy.data.lights.new('Light', 'POINT')
light_light.transmission_factor = 0.0
light_light.energy = 1000.0
light_light.shadow_soft_size = 0.1
light_light.shadow_maximum_resolution = 0.006
light_light.use_absolute_resolution = True

# ---- meshes
me_cube = bpy.data.meshes.new('Cube')
me_cube.from_pydata([(1.0, 1.0, 2.0), (1.0, 1.0, 0.0), (1.0, -1.0, 2.0), (1.0, -1.0, 0.0), (-1.0, 1.0, 2.0), (-1.0, 1.0, 0.0), (-1.0, -1.0, 2.0), (-1.0, -1.0, 0.0)], [], [(0, 4, 6, 2), (3, 2, 6, 7), (7, 6, 4, 5), (5, 1, 3, 7), (1, 0, 2, 3), (5, 4, 0, 1)])
_uv = me_cube.uv_layers.new(name='UVMap')
_uv.uv.foreach_set('vector', [0.625, 0.5, 0.875, 0.5, 0.875, 0.75, 0.625, 0.75, 0.375, 0.75, 0.625, 0.75, 0.625, 1.0, 0.375, 1.0, 0.375, 0.0, 0.625, 0.0, 0.625, 0.25, 0.375, 0.25, 0.125, 0.5, 0.375, 0.5, 0.375, 0.75, 0.125, 0.75, 0.375, 0.5, 0.625, 0.5, 0.625, 0.75, 0.375, 0.75, 0.375, 0.25, 0.625, 0.25, 0.625, 0.5, 0.375, 0.5])
me_cube.materials.append(mat_material)
me_cube.use_mirror_vertex_groups = False
me_cube.update()
me_cube_001 = bpy.data.meshes.new('Cube.001')
me_cube_001.from_pydata([(1.0, 1.0, 2.0), (1.0, 1.0, 0.0), (1.0, -1.0, 2.0), (1.0, -1.0, 0.0), (-1.0, 1.0, 2.0), (-1.0, 1.0, 0.0), (-1.0, -1.0, 2.0), (-1.0, -1.0, 0.0)], [], [(0, 4, 6, 2), (3, 2, 6, 7), (7, 6, 4, 5), (5, 1, 3, 7), (1, 0, 2, 3), (5, 4, 0, 1)])
_uv = me_cube_001.uv_layers.new(name='UVMap')
_uv.uv.foreach_set('vector', [0.625, 0.5, 0.875, 0.5, 0.875, 0.75, 0.625, 0.75, 0.375, 0.75, 0.625, 0.75, 0.625, 1.0, 0.375, 1.0, 0.375, 0.0, 0.625, 0.0, 0.625, 0.25, 0.375, 0.25, 0.125, 0.5, 0.375, 0.5, 0.375, 0.75, 0.125, 0.75, 0.375, 0.5, 0.625, 0.5, 0.625, 0.75, 0.375, 0.75, 0.375, 0.25, 0.625, 0.25, 0.625, 0.5, 0.375, 0.5])
me_cube_001.materials.append(mat_material_001)
me_cube_001.use_mirror_vertex_groups = False
me_cube_001.update()

# ---- objects
ob_cube = bpy.data.objects.new('Cube', me_cube)
ob_light = bpy.data.objects.new('Light', light_light)
ob_camera = bpy.data.objects.new('Camera', cam_camera)
ob_cube_001 = bpy.data.objects.new('Cube.001', me_cube_001)

# ---- transforms, parenting, visibility, modifiers, constraints
ob_cube.location = (0.0, 0.0, 0.0)
ob_cube.lock_rotations_4d = False
ob_cube.empty_display_type = 'ARROWS'
ob_cube.lineart.crease_threshold = 0.0
ob_light.location = (4.076, 1.005, 5.904)
ob_light.rotation_euler = (0.6503, 0.05522, 1.866)
ob_light.lock_rotations_4d = False
ob_light.empty_display_type = 'ARROWS'
ob_light.color = (0.0, 0.0, 0.0, 0.0)
ob_light.lineart.crease_threshold = 0.0
ob_camera.location = (7.359, -6.926, 4.958)
ob_camera.rotation_euler = (1.109, 0.0, 0.8149)
ob_camera.lock_rotations_4d = False
ob_camera.empty_display_type = 'ARROWS'
ob_camera.color = (0.0, 0.0, 0.0, 0.0)
ob_camera.display_type = 'WIRE'
ob_camera.lineart.crease_threshold = 0.0
ob_cube_001.location = (3.0, 0.0, 0.0)
ob_cube_001.lock_rotations_4d = False
ob_cube_001.empty_display_type = 'ARROWS'
ob_cube_001.lineart.crease_threshold = 0.0

# ---- collection membership
col_collection.objects.link(ob_cube)
col_collection.objects.link(ob_light)
col_collection.objects.link(ob_camera)
col_collection.objects.link(ob_cube_001)

# ---- scene / render settings (as saved in the file)
scene.camera = ob_camera
scene.frame_start = 1; scene.frame_end = 250; scene.frame_set(1)
scene.render.engine = 'BLENDER_EEVEE_NEXT'
scene.cycles.sampling_pattern = 'TABULATED_SOBOL'
scene.view_settings.view_transform = 'Filmic'
bpy.context.view_layer.update()
